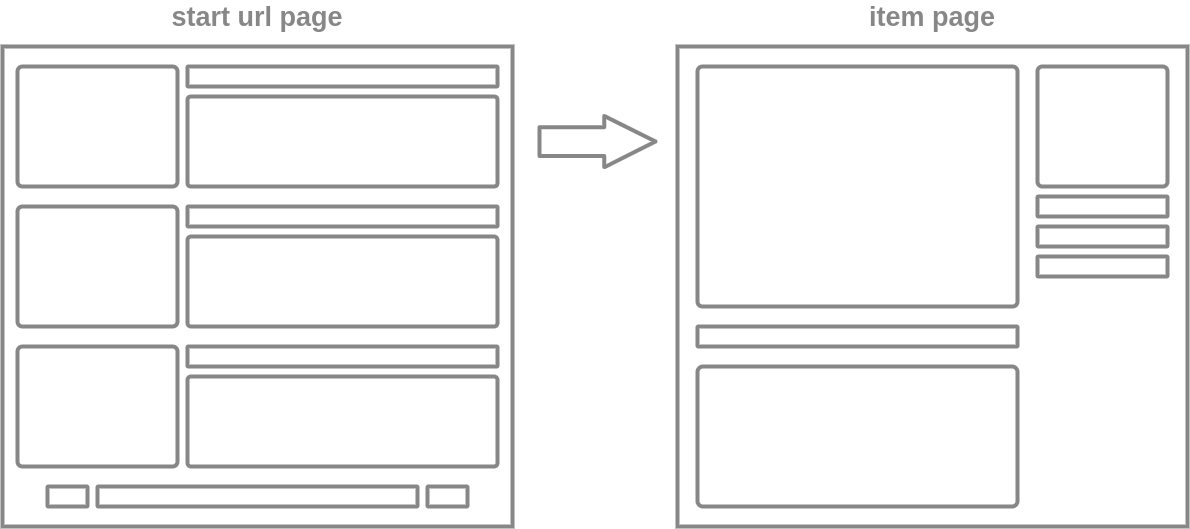

The diagram above was exported from draw.io. Its source (the exported page's mxGraphModel, read from the mxfile embedded in the PNG):
<mxGraphModel dx="4235" dy="3104" grid="1" gridSize="10" guides="1" tooltips="1" connect="1" arrows="1" fold="1" page="1" pageScale="1" pageWidth="827" pageHeight="1169" math="0" shadow="0">
  <root>
    <mxCell id="0" />
    <mxCell id="1" parent="0" />
    <mxCell id="2" value="" style="rounded=1;whiteSpace=wrap;html=1;strokeColor=#878787;strokeWidth=4;perimeterSpacing=1;arcSize=0;" vertex="1" parent="1">
      <mxGeometry width="510" height="480" as="geometry" />
    </mxCell>
    <mxCell id="3" value="" style="rounded=1;whiteSpace=wrap;html=1;strokeColor=#878787;strokeWidth=4;perimeterSpacing=1;arcSize=0;" vertex="1" parent="1">
      <mxGeometry x="675" width="510" height="480" as="geometry" />
    </mxCell>
    <mxCell id="4" value="" style="rounded=1;whiteSpace=wrap;html=1;strokeColor=#878787;strokeWidth=4;perimeterSpacing=1;arcSize=4;" vertex="1" parent="1">
      <mxGeometry x="15" y="20" width="160" height="120" as="geometry" />
    </mxCell>
    <mxCell id="5" value="" style="rounded=1;whiteSpace=wrap;html=1;strokeColor=#878787;strokeWidth=4;perimeterSpacing=1;arcSize=4;" vertex="1" parent="1">
      <mxGeometry x="185" y="20" width="310" height="20" as="geometry" />
    </mxCell>
    <mxCell id="6" value="" style="rounded=1;whiteSpace=wrap;html=1;strokeColor=#878787;strokeWidth=4;perimeterSpacing=1;arcSize=4;" vertex="1" parent="1">
      <mxGeometry x="185" y="50" width="310" height="90" as="geometry" />
    </mxCell>
    <mxCell id="7" value="" style="rounded=1;whiteSpace=wrap;html=1;strokeColor=#878787;strokeWidth=4;perimeterSpacing=1;arcSize=4;" vertex="1" parent="1">
      <mxGeometry x="15" y="160" width="160" height="120" as="geometry" />
    </mxCell>
    <mxCell id="8" value="" style="rounded=1;whiteSpace=wrap;html=1;strokeColor=#878787;strokeWidth=4;perimeterSpacing=1;arcSize=4;" vertex="1" parent="1">
      <mxGeometry x="185" y="160" width="310" height="20" as="geometry" />
    </mxCell>
    <mxCell id="9" value="" style="rounded=1;whiteSpace=wrap;html=1;strokeColor=#878787;strokeWidth=4;perimeterSpacing=1;arcSize=4;" vertex="1" parent="1">
      <mxGeometry x="185" y="190" width="310" height="90" as="geometry" />
    </mxCell>
    <mxCell id="10" value="" style="rounded=1;whiteSpace=wrap;html=1;strokeColor=#878787;strokeWidth=4;perimeterSpacing=1;arcSize=4;" vertex="1" parent="1">
      <mxGeometry x="15" y="300" width="160" height="120" as="geometry" />
    </mxCell>
    <mxCell id="11" value="" style="rounded=1;whiteSpace=wrap;html=1;strokeColor=#878787;strokeWidth=4;perimeterSpacing=1;arcSize=4;" vertex="1" parent="1">
      <mxGeometry x="185" y="300" width="310" height="20" as="geometry" />
    </mxCell>
    <mxCell id="12" value="" style="rounded=1;whiteSpace=wrap;html=1;strokeColor=#878787;strokeWidth=4;perimeterSpacing=1;arcSize=4;" vertex="1" parent="1">
      <mxGeometry x="185" y="330" width="310" height="90" as="geometry" />
    </mxCell>
    <mxCell id="13" value="" style="rounded=1;whiteSpace=wrap;html=1;strokeColor=#878787;strokeWidth=4;perimeterSpacing=1;arcSize=2;" vertex="1" parent="1">
      <mxGeometry x="695" y="20" width="320" height="240" as="geometry" />
    </mxCell>
    <mxCell id="14" value="" style="rounded=1;whiteSpace=wrap;html=1;strokeColor=#878787;strokeWidth=4;perimeterSpacing=1;arcSize=4;" vertex="1" parent="1">
      <mxGeometry x="695" y="280" width="320" height="20" as="geometry" />
    </mxCell>
    <mxCell id="15" value="" style="rounded=1;whiteSpace=wrap;html=1;strokeColor=#878787;strokeWidth=4;perimeterSpacing=1;arcSize=4;" vertex="1" parent="1">
      <mxGeometry x="1035" y="20" width="130" height="120" as="geometry" />
    </mxCell>
    <mxCell id="16" value="" style="rounded=1;whiteSpace=wrap;html=1;strokeColor=#878787;strokeWidth=4;perimeterSpacing=1;arcSize=4;" vertex="1" parent="1">
      <mxGeometry x="1035" y="150" width="130" height="20" as="geometry" />
    </mxCell>
    <mxCell id="17" value="" style="rounded=1;whiteSpace=wrap;html=1;strokeColor=#878787;strokeWidth=4;perimeterSpacing=1;arcSize=4;" vertex="1" parent="1">
      <mxGeometry x="1035" y="180" width="130" height="20" as="geometry" />
    </mxCell>
    <mxCell id="18" value="" style="rounded=1;whiteSpace=wrap;html=1;strokeColor=#878787;strokeWidth=4;perimeterSpacing=1;arcSize=4;" vertex="1" parent="1">
      <mxGeometry x="695" y="320" width="320" height="140" as="geometry" />
    </mxCell>
    <mxCell id="19" value="" style="rounded=1;whiteSpace=wrap;html=1;strokeColor=#878787;strokeWidth=4;perimeterSpacing=1;arcSize=4;" vertex="1" parent="1">
      <mxGeometry x="1035" y="210" width="130" height="20" as="geometry" />
    </mxCell>
    <mxCell id="20" value="" style="rounded=1;whiteSpace=wrap;html=1;strokeColor=#878787;strokeWidth=4;perimeterSpacing=1;arcSize=4;" vertex="1" parent="1">
      <mxGeometry x="95" y="440" width="320" height="20" as="geometry" />
    </mxCell>
    <mxCell id="21" value="" style="rounded=1;whiteSpace=wrap;html=1;strokeColor=#878787;strokeWidth=4;perimeterSpacing=1;arcSize=4;" vertex="1" parent="1">
      <mxGeometry x="425" y="440" width="40" height="20" as="geometry" />
    </mxCell>
    <mxCell id="22" value="" style="rounded=1;whiteSpace=wrap;html=1;strokeColor=#878787;strokeWidth=4;perimeterSpacing=1;arcSize=4;" vertex="1" parent="1">
      <mxGeometry x="45" y="440" width="40" height="20" as="geometry" />
    </mxCell>
    <mxCell id="23" value="" style="shape=flexArrow;endArrow=classic;html=1;strokeColor=#878787;endWidth=18.53061224489796;endSize=15.742857142857144;width=25.714285714285715;strokeWidth=4;fillColor=#ffffff;" edge="1" parent="1">
      <mxGeometry width="50" height="50" relative="1" as="geometry">
        <mxPoint x="535" y="95.12000000000035" as="sourcePoint" />
        <mxPoint x="655" y="95" as="targetPoint" />
      </mxGeometry>
    </mxCell>
    <mxCell id="24" value="&lt;font style=&quot;font-size: 27px&quot; color=&quot;#878787&quot;&gt;&lt;b&gt;start url page&lt;/b&gt;&lt;/font&gt;" style="text;html=1;strokeColor=none;fillColor=none;align=center;verticalAlign=middle;whiteSpace=wrap;rounded=0;strokeWidth=1;" vertex="1" parent="1">
      <mxGeometry y="-40" width="510" height="20" as="geometry" />
    </mxCell>
    <mxCell id="25" value="&lt;font style=&quot;font-size: 27px&quot; color=&quot;#878787&quot;&gt;&lt;b&gt;item page&lt;/b&gt;&lt;/font&gt;" style="text;html=1;strokeColor=none;fillColor=none;align=center;verticalAlign=middle;whiteSpace=wrap;rounded=0;strokeWidth=1;" vertex="1" parent="1">
      <mxGeometry x="675" y="-40" width="510" height="20" as="geometry" />
    </mxCell>
  </root>
</mxGraphModel>